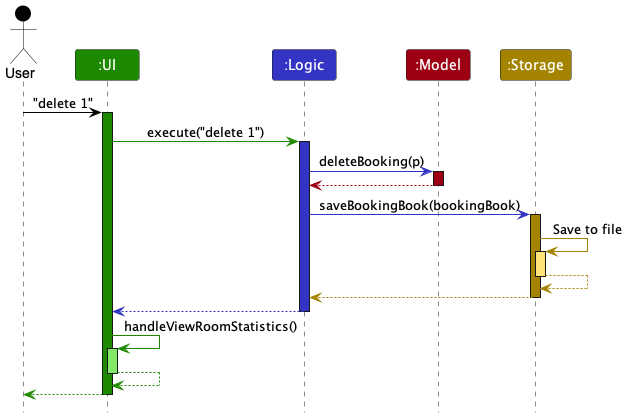

The diagram above was rendered by PlantUML. Its source (embedded in the PNG):
@startuml
!include style.puml
skinparam ArrowFontStyle plain

Actor User as user USER_COLOR
Participant ":UI" as ui UI_COLOR
Participant ":Logic" as logic LOGIC_COLOR
Participant ":Model" as model MODEL_COLOR
Participant ":Storage" as storage STORAGE_COLOR

user -[USER_COLOR]> ui : "delete 1"
activate ui UI_COLOR

ui -[UI_COLOR]> logic : execute("delete 1")
activate logic LOGIC_COLOR

logic -[LOGIC_COLOR]> model : deleteBooking(p)
activate model MODEL_COLOR

model -[MODEL_COLOR]-> logic
deactivate model

logic -[LOGIC_COLOR]> storage : saveBookingBook(bookingBook)
activate storage STORAGE_COLOR

storage -[STORAGE_COLOR]> storage : Save to file
activate storage STORAGE_COLOR_T1
storage --[STORAGE_COLOR]> storage
deactivate storage

storage --[STORAGE_COLOR]> logic
deactivate storage

logic --[LOGIC_COLOR]> ui
deactivate logic

ui -[UI_COLOR]> ui : handleViewRoomStatistics()
activate ui UI_COLOR_T1
ui --[UI_COLOR]> ui
deactivate

ui--[UI_COLOR]> user
deactivate ui
@enduml